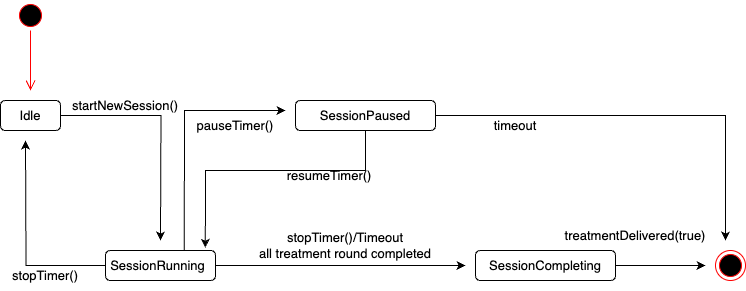

The diagram above was exported from draw.io. Its source (the exported page's mxGraphModel, read from the mxfile embedded in the PNG):
<mxGraphModel dx="1199" dy="566" grid="1" gridSize="10" guides="1" tooltips="1" connect="1" arrows="1" fold="1" page="1" pageScale="1" pageWidth="827" pageHeight="1169" math="0" shadow="0">
  <root>
    <mxCell id="0" />
    <mxCell id="1" parent="0" />
    <mxCell id="5hkXI_ZDfu21glk2i4Dv-3" value="" style="rounded=1;whiteSpace=wrap;html=1;" vertex="1" parent="1">
      <mxGeometry x="55" y="250" width="60" height="30" as="geometry" />
    </mxCell>
    <mxCell id="5hkXI_ZDfu21glk2i4Dv-11" style="edgeStyle=orthogonalEdgeStyle;rounded=0;orthogonalLoop=1;jettySize=auto;html=1;" edge="1" parent="1" source="5hkXI_ZDfu21glk2i4Dv-4">
      <mxGeometry relative="1" as="geometry">
        <mxPoint x="215" y="390" as="targetPoint" />
      </mxGeometry>
    </mxCell>
    <mxCell id="5hkXI_ZDfu21glk2i4Dv-4" value="Idle" style="text;html=1;align=center;verticalAlign=middle;whiteSpace=wrap;rounded=0;" vertex="1" parent="1">
      <mxGeometry x="55" y="250" width="60" height="30" as="geometry" />
    </mxCell>
    <mxCell id="5hkXI_ZDfu21glk2i4Dv-24" style="edgeStyle=orthogonalEdgeStyle;rounded=0;orthogonalLoop=1;jettySize=auto;html=1;" edge="1" parent="1" source="5hkXI_ZDfu21glk2i4Dv-5">
      <mxGeometry relative="1" as="geometry">
        <mxPoint x="760" y="415" as="targetPoint" />
      </mxGeometry>
    </mxCell>
    <mxCell id="5hkXI_ZDfu21glk2i4Dv-5" value="" style="rounded=1;whiteSpace=wrap;html=1;" vertex="1" parent="1">
      <mxGeometry x="530" y="400" width="140" height="30" as="geometry" />
    </mxCell>
    <mxCell id="5hkXI_ZDfu21glk2i4Dv-6" value="SessionCompleting" style="text;html=1;align=center;verticalAlign=middle;whiteSpace=wrap;rounded=0;" vertex="1" parent="1">
      <mxGeometry x="570" y="400" width="60" height="30" as="geometry" />
    </mxCell>
    <mxCell id="5hkXI_ZDfu21glk2i4Dv-9" value="" style="rounded=1;whiteSpace=wrap;html=1;" vertex="1" parent="1">
      <mxGeometry x="160" y="400" width="110" height="30" as="geometry" />
    </mxCell>
    <mxCell id="5hkXI_ZDfu21glk2i4Dv-21" style="edgeStyle=orthogonalEdgeStyle;rounded=0;orthogonalLoop=1;jettySize=auto;html=1;" edge="1" parent="1">
      <mxGeometry relative="1" as="geometry">
        <mxPoint x="520" y="415" as="targetPoint" />
        <mxPoint x="270" y="415" as="sourcePoint" />
      </mxGeometry>
    </mxCell>
    <mxCell id="5hkXI_ZDfu21glk2i4Dv-25" style="edgeStyle=orthogonalEdgeStyle;rounded=0;orthogonalLoop=1;jettySize=auto;html=1;" edge="1" parent="1" source="5hkXI_ZDfu21glk2i4Dv-10">
      <mxGeometry relative="1" as="geometry">
        <mxPoint x="80" y="290" as="targetPoint" />
      </mxGeometry>
    </mxCell>
    <mxCell id="5hkXI_ZDfu21glk2i4Dv-10" value="SessionRunning" style="text;html=1;align=center;verticalAlign=middle;whiteSpace=wrap;rounded=0;" vertex="1" parent="1">
      <mxGeometry x="160" y="400" width="105" height="30" as="geometry" />
    </mxCell>
    <mxCell id="5hkXI_ZDfu21glk2i4Dv-12" value="startNewSession()" style="text;html=1;align=center;verticalAlign=middle;whiteSpace=wrap;rounded=0;" vertex="1" parent="1">
      <mxGeometry x="150" y="240" width="60" height="30" as="geometry" />
    </mxCell>
    <mxCell id="5hkXI_ZDfu21glk2i4Dv-30" style="edgeStyle=orthogonalEdgeStyle;rounded=0;orthogonalLoop=1;jettySize=auto;html=1;" edge="1" parent="1" source="5hkXI_ZDfu21glk2i4Dv-14">
      <mxGeometry relative="1" as="geometry">
        <mxPoint x="780" y="390" as="targetPoint" />
        <Array as="points">
          <mxPoint x="780" y="265" />
          <mxPoint x="780" y="390" />
        </Array>
      </mxGeometry>
    </mxCell>
    <mxCell id="5hkXI_ZDfu21glk2i4Dv-14" value="" style="rounded=1;whiteSpace=wrap;html=1;" vertex="1" parent="1">
      <mxGeometry x="350" y="250" width="140" height="30" as="geometry" />
    </mxCell>
    <mxCell id="5hkXI_ZDfu21glk2i4Dv-31" style="edgeStyle=orthogonalEdgeStyle;rounded=0;orthogonalLoop=1;jettySize=auto;html=1;entryX=0.949;entryY=-0.093;entryDx=0;entryDy=0;entryPerimeter=0;" edge="1" parent="1" source="5hkXI_ZDfu21glk2i4Dv-15" target="5hkXI_ZDfu21glk2i4Dv-10">
      <mxGeometry relative="1" as="geometry">
        <Array as="points">
          <mxPoint x="420" y="320" />
          <mxPoint x="260" y="320" />
          <mxPoint x="260" y="360" />
          <mxPoint x="260" y="360" />
        </Array>
      </mxGeometry>
    </mxCell>
    <mxCell id="5hkXI_ZDfu21glk2i4Dv-15" value="SessionPaused" style="text;html=1;align=center;verticalAlign=middle;whiteSpace=wrap;rounded=0;" vertex="1" parent="1">
      <mxGeometry x="390" y="250" width="60" height="30" as="geometry" />
    </mxCell>
    <mxCell id="5hkXI_ZDfu21glk2i4Dv-18" value="" style="ellipse;html=1;shape=startState;fillColor=#000000;strokeColor=#ff0000;" vertex="1" parent="1">
      <mxGeometry x="70" y="150" width="30" height="30" as="geometry" />
    </mxCell>
    <mxCell id="5hkXI_ZDfu21glk2i4Dv-19" value="" style="edgeStyle=orthogonalEdgeStyle;html=1;verticalAlign=bottom;endArrow=open;endSize=8;strokeColor=#ff0000;rounded=0;" edge="1" source="5hkXI_ZDfu21glk2i4Dv-18" parent="1">
      <mxGeometry relative="1" as="geometry">
        <mxPoint x="85" y="240" as="targetPoint" />
      </mxGeometry>
    </mxCell>
    <mxCell id="5hkXI_ZDfu21glk2i4Dv-22" value="stopTimer()/Timeout&lt;br&gt;all treatment round completed" style="text;html=1;align=center;verticalAlign=middle;whiteSpace=wrap;rounded=0;" vertex="1" parent="1">
      <mxGeometry x="290" y="380" width="220" height="30" as="geometry" />
    </mxCell>
    <mxCell id="5hkXI_ZDfu21glk2i4Dv-23" value="" style="ellipse;html=1;shape=endState;fillColor=#000000;strokeColor=#ff0000;" vertex="1" parent="1">
      <mxGeometry x="770" y="400" width="30" height="30" as="geometry" />
    </mxCell>
    <mxCell id="5hkXI_ZDfu21glk2i4Dv-26" value="stopTimer()" style="text;html=1;align=center;verticalAlign=middle;whiteSpace=wrap;rounded=0;" vertex="1" parent="1">
      <mxGeometry x="70" y="410" width="60" height="30" as="geometry" />
    </mxCell>
    <mxCell id="5hkXI_ZDfu21glk2i4Dv-29" value="" style="endArrow=classic;html=1;rounded=0;exitX=0.75;exitY=0;exitDx=0;exitDy=0;" edge="1" parent="1" source="5hkXI_ZDfu21glk2i4Dv-10">
      <mxGeometry width="50" height="50" relative="1" as="geometry">
        <mxPoint x="390" y="360" as="sourcePoint" />
        <mxPoint x="340" y="260" as="targetPoint" />
        <Array as="points">
          <mxPoint x="239" y="260" />
          <mxPoint x="290" y="260" />
        </Array>
      </mxGeometry>
    </mxCell>
    <mxCell id="5hkXI_ZDfu21glk2i4Dv-32" value="resumeTimer()" style="text;html=1;align=center;verticalAlign=middle;whiteSpace=wrap;rounded=0;" vertex="1" parent="1">
      <mxGeometry x="354" y="310" width="60" height="30" as="geometry" />
    </mxCell>
    <mxCell id="5hkXI_ZDfu21glk2i4Dv-33" value="pauseTimer()" style="text;html=1;align=center;verticalAlign=middle;whiteSpace=wrap;rounded=0;" vertex="1" parent="1">
      <mxGeometry x="260" y="260" width="60" height="30" as="geometry" />
    </mxCell>
    <mxCell id="5hkXI_ZDfu21glk2i4Dv-35" value="timeout" style="text;html=1;align=center;verticalAlign=middle;whiteSpace=wrap;rounded=0;" vertex="1" parent="1">
      <mxGeometry x="540" y="260" width="60" height="30" as="geometry" />
    </mxCell>
    <mxCell id="5hkXI_ZDfu21glk2i4Dv-36" value="treatmentDelivered(true)" style="text;html=1;align=center;verticalAlign=middle;whiteSpace=wrap;rounded=0;" vertex="1" parent="1">
      <mxGeometry x="660" y="370" width="60" height="30" as="geometry" />
    </mxCell>
  </root>
</mxGraphModel>